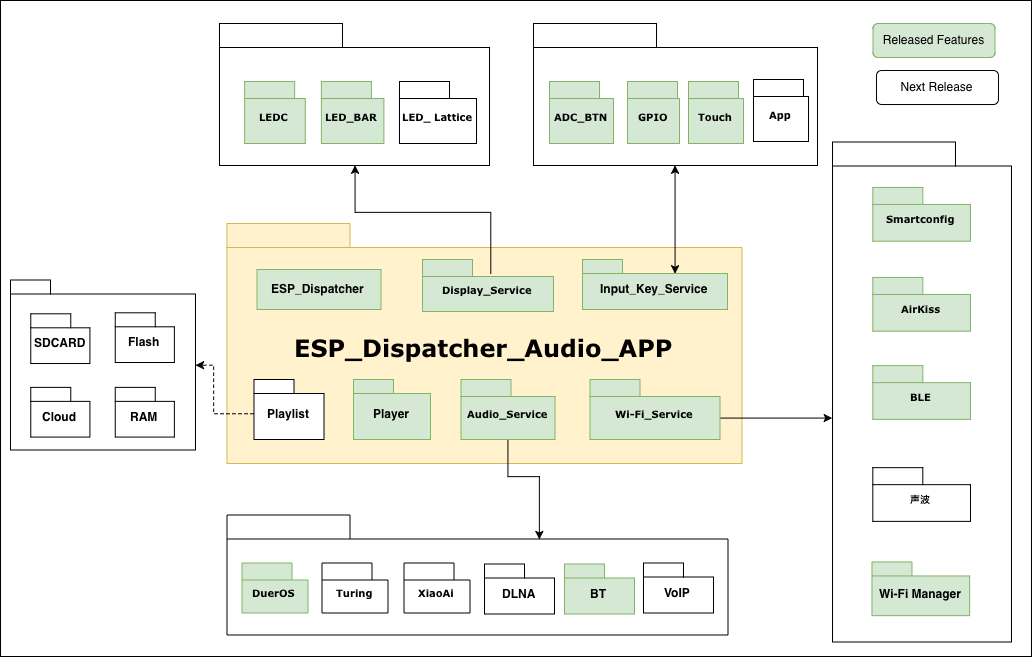

The diagram above was exported from draw.io. Its source (the exported page's mxGraphModel, read from the mxfile embedded in the PNG):
<mxGraphModel dx="1083" dy="740" grid="1" gridSize="1" guides="1" tooltips="1" connect="1" arrows="1" fold="1" page="1" pageScale="1" pageWidth="1100" pageHeight="850" background="#ffffff" math="0" shadow="0">
  <root>
    <mxCell id="0" />
    <mxCell id="1" parent="0" />
    <mxCell id="WCf4xgGKNMXHizt35WMz-40" value="" style="rounded=0;whiteSpace=wrap;html=1;" vertex="1" parent="1">
      <mxGeometry x="71" y="71" width="1031" height="656" as="geometry" />
    </mxCell>
    <mxCell id="6e0c8c40b5770093-19" value="" style="group;fillColor=none;labelBorderColor=none;" parent="1" vertex="1" connectable="0">
      <mxGeometry x="604" y="94" width="284" height="142" as="geometry" />
    </mxCell>
    <mxCell id="6e0c8c40b5770093-20" value="&lt;br&gt;&lt;br&gt;&lt;br&gt;&lt;br&gt;&lt;br&gt;&lt;br&gt;&lt;br&gt;&lt;br&gt;&lt;br&gt;" style="shape=folder;fontStyle=1;spacingTop=10;tabWidth=123;tabHeight=24;tabPosition=left;html=1;rounded=0;shadow=0;comic=0;labelBackgroundColor=none;strokeColor=#000000;strokeWidth=1;fillColor=#ffffff;fontFamily=Verdana;fontSize=10;fontColor=#000000;align=center;" parent="6e0c8c40b5770093-19" vertex="1">
      <mxGeometry width="284" height="142" as="geometry" />
    </mxCell>
    <mxCell id="6e0c8c40b5770093-22" value="ADC_BTN" style="shape=folder;fontStyle=1;spacingTop=10;tabWidth=50;tabHeight=17;tabPosition=left;html=1;rounded=0;shadow=0;comic=0;labelBackgroundColor=none;strokeColor=#82b366;strokeWidth=1;fillColor=#d5e8d4;fontFamily=Verdana;fontSize=10;align=center;" parent="6e0c8c40b5770093-19" vertex="1">
      <mxGeometry x="16" y="58" width="64" height="62" as="geometry" />
    </mxCell>
    <mxCell id="6e0c8c40b5770093-23" value="GPIO" style="shape=folder;fontStyle=1;spacingTop=10;tabWidth=50;tabHeight=17;tabPosition=left;html=1;rounded=0;shadow=0;comic=0;labelBackgroundColor=none;strokeColor=#82b366;strokeWidth=1;fillColor=#d5e8d4;fontFamily=Verdana;fontSize=10;align=center;" parent="6e0c8c40b5770093-19" vertex="1">
      <mxGeometry x="94" y="58" width="52" height="62" as="geometry" />
    </mxCell>
    <mxCell id="12" value="Touch" style="shape=folder;fontStyle=1;spacingTop=10;tabWidth=50;tabHeight=17;tabPosition=left;html=1;rounded=0;shadow=0;comic=0;labelBackgroundColor=none;strokeColor=#82b366;strokeWidth=1;fillColor=#d5e8d4;fontFamily=Verdana;fontSize=10;align=center;" parent="6e0c8c40b5770093-19" vertex="1">
      <mxGeometry x="155" y="58" width="55" height="62" as="geometry" />
    </mxCell>
    <mxCell id="37" value="App" style="shape=folder;fontStyle=1;spacingTop=10;tabWidth=50;tabHeight=17;tabPosition=left;html=1;rounded=0;shadow=0;comic=0;labelBackgroundColor=none;strokeWidth=1;fontFamily=Verdana;fontSize=10;align=center;" parent="6e0c8c40b5770093-19" vertex="1">
      <mxGeometry x="220" y="56" width="55" height="62" as="geometry" />
    </mxCell>
    <mxCell id="6e0c8c40b5770093-30" value="" style="group;" parent="1" vertex="1" connectable="0">
      <mxGeometry x="903" y="206.5" width="179" height="500" as="geometry" />
    </mxCell>
    <mxCell id="6e0c8c40b5770093-24" value="" style="group" parent="6e0c8c40b5770093-30" vertex="1" connectable="0">
      <mxGeometry y="6" width="179" height="500" as="geometry" />
    </mxCell>
    <mxCell id="6e0c8c40b5770093-25" value="" style="shape=folder;fontStyle=1;spacingTop=10;tabWidth=123;tabHeight=24;tabPosition=left;html=1;rounded=0;shadow=0;comic=0;labelBackgroundColor=none;strokeColor=#000000;strokeWidth=1;fillColor=#ffffff;fontFamily=Verdana;fontSize=10;fontColor=#000000;align=center;" parent="6e0c8c40b5770093-24" vertex="1">
      <mxGeometry width="179" height="500" as="geometry" />
    </mxCell>
    <mxCell id="6e0c8c40b5770093-27" value="Smartconfig" style="shape=folder;fontStyle=1;spacingTop=10;tabWidth=50;tabHeight=17;tabPosition=left;html=1;rounded=0;shadow=0;comic=0;labelBackgroundColor=none;strokeColor=#82b366;strokeWidth=1;fillColor=#d5e8d4;fontFamily=Verdana;fontSize=10;align=center;aspect=fixed;" parent="6e0c8c40b5770093-24" vertex="1">
      <mxGeometry x="40.324175824175825" y="45.45454545454545" width="97.65625" height="53.7109375" as="geometry" />
    </mxCell>
    <mxCell id="6e0c8c40b5770093-31" value="AirKiss" style="shape=folder;fontStyle=1;spacingTop=10;tabWidth=50;tabHeight=17;tabPosition=left;html=1;rounded=0;shadow=0;comic=0;labelBackgroundColor=none;strokeColor=#82b366;strokeWidth=1;fillColor=#d5e8d4;fontFamily=Verdana;fontSize=10;align=center;aspect=fixed;" parent="6e0c8c40b5770093-24" vertex="1">
      <mxGeometry x="40.324175824175825" y="135.45454545454547" width="97.65625" height="53.7109375" as="geometry" />
    </mxCell>
    <mxCell id="6e0c8c40b5770093-28" value="BLE" style="shape=folder;fontStyle=1;spacingTop=10;tabWidth=50;tabHeight=17;tabPosition=left;html=1;rounded=0;shadow=0;comic=0;labelBackgroundColor=none;strokeColor=#82b366;strokeWidth=1;fillColor=#d5e8d4;fontFamily=Verdana;fontSize=10;align=center;aspect=fixed;" parent="6e0c8c40b5770093-24" vertex="1">
      <mxGeometry x="40.324175824175825" y="223.63636363636363" width="97.65625" height="53.7109375" as="geometry" />
    </mxCell>
    <mxCell id="3" value="Wi-Fi Manager&lt;br&gt;" style="shape=folder;fontStyle=1;spacingTop=10;tabWidth=40;tabHeight=14;tabPosition=left;html=1;strokeColor=#82b366;fillColor=#d5e8d4;aspect=fixed;" parent="6e0c8c40b5770093-24" vertex="1">
      <mxGeometry x="39.4695652173913" y="419.94850852272725" width="97.65625" height="53.7109375" as="geometry" />
    </mxCell>
    <mxCell id="4" value="声波" style="shape=folder;fontStyle=1;spacingTop=10;tabWidth=50;tabHeight=17;tabPosition=left;html=1;rounded=0;shadow=0;comic=0;labelBackgroundColor=none;strokeWidth=1;fontFamily=Verdana;fontSize=10;align=center;aspect=fixed;" parent="6e0c8c40b5770093-24" vertex="1">
      <mxGeometry x="40.324175824175825" y="325.65696022727275" width="97.65625" height="53.7109375" as="geometry" />
    </mxCell>
    <mxCell id="6e0c8c40b5770093-33" value="&lt;font style=&quot;font-size: 24px&quot;&gt;ESP_Dispatcher_Audio_APP&lt;br&gt;&lt;/font&gt;" style="shape=folder;fontStyle=1;spacingTop=10;tabWidth=123;tabHeight=24;tabPosition=left;html=1;rounded=0;shadow=0;comic=0;labelBackgroundColor=none;strokeColor=#d6b656;strokeWidth=1;fillColor=#fff2cc;fontFamily=Verdana;fontSize=10;align=center;" parent="1" vertex="1">
      <mxGeometry x="297.5" y="294" width="515" height="240" as="geometry" />
    </mxCell>
    <mxCell id="14" value="" style="edgeStyle=orthogonalEdgeStyle;rounded=0;html=1;jettySize=auto;orthogonalLoop=1;entryX=0;entryY=0;entryDx=312;entryDy=24;entryPerimeter=0;" parent="1" source="6e0c8c40b5770093-43" target="6e0c8c40b5770093-47" edge="1">
      <mxGeometry relative="1" as="geometry" />
    </mxCell>
    <mxCell id="6e0c8c40b5770093-43" value="Audio_Service" style="shape=folder;fontStyle=1;spacingTop=10;tabWidth=50;tabHeight=17;tabPosition=left;html=1;rounded=0;shadow=0;comic=0;labelBackgroundColor=none;strokeColor=#82b366;strokeWidth=1;fillColor=#d5e8d4;fontFamily=Verdana;fontSize=10;align=center;" parent="1" vertex="1">
      <mxGeometry x="531.5" y="450" width="94" height="60" as="geometry" />
    </mxCell>
    <mxCell id="rwOlvxfeOVL-bCqXEbeD-41" style="edgeStyle=orthogonalEdgeStyle;rounded=0;orthogonalLoop=1;jettySize=auto;html=1;exitX=0;exitY=0;exitDx=130;exitDy=38.5;exitPerimeter=0;entryX=0.002;entryY=0.551;entryDx=0;entryDy=0;entryPerimeter=0;" parent="1" source="6e0c8c40b5770093-44" target="6e0c8c40b5770093-25" edge="1">
      <mxGeometry relative="1" as="geometry" />
    </mxCell>
    <mxCell id="6e0c8c40b5770093-44" value="Wi-Fi_Service" style="shape=folder;fontStyle=1;spacingTop=10;tabWidth=50;tabHeight=17;tabPosition=left;html=1;rounded=0;shadow=0;comic=0;labelBackgroundColor=none;strokeColor=#82b366;strokeWidth=1;fillColor=#d5e8d4;fontFamily=Verdana;fontSize=10;align=center;" parent="1" vertex="1">
      <mxGeometry x="660.5" y="450" width="130" height="60" as="geometry" />
    </mxCell>
    <mxCell id="G-UmrFrtw4TPR_K_nTeR-73" style="edgeStyle=orthogonalEdgeStyle;rounded=0;orthogonalLoop=1;jettySize=auto;html=1;exitX=0.519;exitY=0.288;exitDx=0;exitDy=0;exitPerimeter=0;entryX=0.5;entryY=1;entryDx=0;entryDy=0;entryPerimeter=0;" parent="1" source="6e0c8c40b5770093-45" target="G-UmrFrtw4TPR_K_nTeR-64" edge="1">
      <mxGeometry relative="1" as="geometry" />
    </mxCell>
    <mxCell id="6e0c8c40b5770093-45" value="Display_Service&lt;br&gt;" style="shape=folder;fontStyle=1;spacingTop=10;tabWidth=50;tabHeight=17;tabPosition=left;html=1;rounded=0;shadow=0;comic=0;labelBackgroundColor=none;strokeColor=#82b366;strokeWidth=1;fillColor=#d5e8d4;fontFamily=Verdana;fontSize=10;align=center;" parent="1" vertex="1">
      <mxGeometry x="493" y="330" width="131" height="52" as="geometry" />
    </mxCell>
    <mxCell id="G-UmrFrtw4TPR_K_nTeR-74" style="edgeStyle=orthogonalEdgeStyle;rounded=0;orthogonalLoop=1;jettySize=auto;html=1;exitX=0;exitY=0;exitDx=92.5;exitDy=14;exitPerimeter=0;entryX=0.5;entryY=1;entryDx=0;entryDy=0;entryPerimeter=0;startArrow=classic;startFill=1;" parent="1" source="10" target="6e0c8c40b5770093-20" edge="1">
      <mxGeometry relative="1" as="geometry" />
    </mxCell>
    <mxCell id="10" value="Input_Key_Service&lt;br&gt;" style="shape=folder;fontStyle=1;spacingTop=10;tabWidth=40;tabHeight=14;tabPosition=left;html=1;strokeColor=#82b366;fillColor=#d5e8d4;" parent="1" vertex="1">
      <mxGeometry x="653" y="330" width="145" height="50" as="geometry" />
    </mxCell>
    <mxCell id="G-UmrFrtw4TPR_K_nTeR-79" style="edgeStyle=orthogonalEdgeStyle;rounded=0;orthogonalLoop=1;jettySize=auto;html=1;exitX=0;exitY=0;exitDx=0;exitDy=34;exitPerimeter=0;startArrow=none;startFill=0;dashed=1;" parent="1" source="21" target="39" edge="1">
      <mxGeometry relative="1" as="geometry">
        <Array as="points">
          <mxPoint x="284" y="484" />
          <mxPoint x="284" y="436" />
        </Array>
      </mxGeometry>
    </mxCell>
    <mxCell id="21" value="Playlist" style="shape=folder;fontStyle=1;spacingTop=10;tabWidth=40;tabHeight=14;tabPosition=left;html=1;strokeColor=#000000;fillColor=#ffffff;" parent="1" vertex="1">
      <mxGeometry x="324.5" y="450" width="70" height="60" as="geometry" />
    </mxCell>
    <mxCell id="30" value="Player&lt;br&gt;" style="shape=folder;fontStyle=1;spacingTop=10;tabWidth=40;tabHeight=14;tabPosition=left;html=1;strokeColor=#82b366;fillColor=#d5e8d4;" parent="1" vertex="1">
      <mxGeometry x="424" y="450" width="77" height="60" as="geometry" />
    </mxCell>
    <mxCell id="38" style="edgeStyle=orthogonalEdgeStyle;rounded=0;html=1;exitX=0.75;exitY=1;entryX=0.75;entryY=1;dashed=1;jettySize=auto;orthogonalLoop=1;" parent="1" source="10" target="10" edge="1">
      <mxGeometry relative="1" as="geometry" />
    </mxCell>
    <mxCell id="G-UmrFrtw4TPR_K_nTeR-58" value="&lt;b&gt;ESP_Dispatcher&lt;/b&gt;" style="html=1;fillColor=#d5e8d4;strokeColor=#82b366;" parent="1" vertex="1">
      <mxGeometry x="327.5" y="340" width="124" height="40" as="geometry" />
    </mxCell>
    <mxCell id="G-UmrFrtw4TPR_K_nTeR-63" value="" style="group;fillColor=none;labelBorderColor=none;" parent="1" vertex="1" connectable="0">
      <mxGeometry x="300" y="94" width="269" height="142" as="geometry" />
    </mxCell>
    <mxCell id="G-UmrFrtw4TPR_K_nTeR-64" value="&lt;br&gt;&lt;br&gt;&lt;br&gt;&lt;br&gt;&lt;br&gt;&lt;br&gt;&lt;br&gt;&lt;br&gt;&lt;br&gt;" style="shape=folder;fontStyle=1;spacingTop=10;tabWidth=123;tabHeight=24;tabPosition=left;html=1;rounded=0;shadow=0;comic=0;labelBackgroundColor=none;strokeColor=#000000;strokeWidth=1;fillColor=#ffffff;fontFamily=Verdana;fontSize=10;fontColor=#000000;align=center;" parent="G-UmrFrtw4TPR_K_nTeR-63" vertex="1">
      <mxGeometry x="-10" width="270" height="142" as="geometry" />
    </mxCell>
    <mxCell id="G-UmrFrtw4TPR_K_nTeR-65" value="LEDC" style="shape=folder;fontStyle=1;spacingTop=10;tabWidth=50;tabHeight=17;tabPosition=left;html=1;rounded=0;shadow=0;comic=0;labelBackgroundColor=none;strokeColor=#82b366;strokeWidth=1;fillColor=#d5e8d4;fontFamily=Verdana;fontSize=10;align=center;" parent="G-UmrFrtw4TPR_K_nTeR-63" vertex="1">
      <mxGeometry x="15.154929577464788" y="58" width="60.61971830985915" height="62" as="geometry" />
    </mxCell>
    <mxCell id="G-UmrFrtw4TPR_K_nTeR-66" value="LED_BAR" style="shape=folder;fontStyle=1;spacingTop=10;tabWidth=50;tabHeight=17;tabPosition=left;html=1;rounded=0;shadow=0;comic=0;labelBackgroundColor=none;strokeColor=#82b366;strokeWidth=1;fillColor=#d5e8d4;fontFamily=Verdana;fontSize=10;align=center;" parent="G-UmrFrtw4TPR_K_nTeR-63" vertex="1">
      <mxGeometry x="91.87676056338027" y="58" width="62.51408450704225" height="62" as="geometry" />
    </mxCell>
    <mxCell id="G-UmrFrtw4TPR_K_nTeR-67" value="LED_&lt;span&gt;&amp;nbsp;Lattice&lt;/span&gt;" style="shape=folder;fontStyle=1;spacingTop=10;tabWidth=50;tabHeight=17;tabPosition=left;html=1;rounded=0;shadow=0;comic=0;labelBackgroundColor=none;strokeWidth=1;fontFamily=Verdana;fontSize=10;align=center;" parent="G-UmrFrtw4TPR_K_nTeR-63" vertex="1">
      <mxGeometry x="170" y="58" width="77" height="62" as="geometry" />
    </mxCell>
    <mxCell id="G-UmrFrtw4TPR_K_nTeR-76" value="" style="group" parent="1" vertex="1" connectable="0">
      <mxGeometry x="297.5" y="585.5" width="501" height="120" as="geometry" />
    </mxCell>
    <mxCell id="6e0c8c40b5770093-47" value="" style="shape=folder;fontStyle=1;spacingTop=10;tabWidth=123;tabHeight=24;tabPosition=left;html=1;rounded=0;shadow=0;comic=0;labelBackgroundColor=none;strokeColor=#000000;strokeWidth=1;fillColor=#ffffff;fontFamily=Verdana;fontSize=10;fontColor=#000000;align=center;" parent="G-UmrFrtw4TPR_K_nTeR-76" vertex="1">
      <mxGeometry width="501" height="120" as="geometry" />
    </mxCell>
    <mxCell id="6e0c8c40b5770093-49" value="Turing" style="shape=folder;fontStyle=1;spacingTop=10;tabWidth=50;tabHeight=17;tabPosition=left;html=1;rounded=0;shadow=0;comic=0;labelBackgroundColor=none;strokeWidth=1;fontFamily=Verdana;fontSize=10;align=center;" parent="G-UmrFrtw4TPR_K_nTeR-76" vertex="1">
      <mxGeometry x="95" y="48" width="66" height="50" as="geometry" />
    </mxCell>
    <mxCell id="6e0c8c40b5770093-50" value="DuerOS" style="shape=folder;fontStyle=1;spacingTop=10;tabWidth=50;tabHeight=17;tabPosition=left;html=1;rounded=0;shadow=0;comic=0;labelBackgroundColor=none;strokeColor=#82b366;strokeWidth=1;fillColor=#d5e8d4;fontFamily=Verdana;fontSize=10;align=center;" parent="G-UmrFrtw4TPR_K_nTeR-76" vertex="1">
      <mxGeometry x="15" y="48" width="66" height="50" as="geometry" />
    </mxCell>
    <mxCell id="13" value="XiaoAi" style="shape=folder;fontStyle=1;spacingTop=10;tabWidth=50;tabHeight=17;tabPosition=left;html=1;rounded=0;shadow=0;comic=0;labelBackgroundColor=none;strokeColor=#000000;strokeWidth=1;fillColor=#ffffff;fontFamily=Verdana;fontSize=10;fontColor=#000000;align=center;" parent="G-UmrFrtw4TPR_K_nTeR-76" vertex="1">
      <mxGeometry x="177" y="48" width="66" height="50" as="geometry" />
    </mxCell>
    <mxCell id="31" value="DLNA" style="shape=folder;fontStyle=1;spacingTop=10;tabWidth=40;tabHeight=14;tabPosition=left;html=1;" parent="G-UmrFrtw4TPR_K_nTeR-76" vertex="1">
      <mxGeometry x="257.5" y="49" width="70" height="50" as="geometry" />
    </mxCell>
    <mxCell id="33" value="BT" style="shape=folder;fontStyle=1;spacingTop=10;tabWidth=40;tabHeight=14;tabPosition=left;html=1;fillColor=#d5e8d4;strokeColor=#82b366;" parent="G-UmrFrtw4TPR_K_nTeR-76" vertex="1">
      <mxGeometry x="337.5" y="49" width="70" height="50" as="geometry" />
    </mxCell>
    <mxCell id="34" value="VoIP" style="shape=folder;fontStyle=1;spacingTop=10;tabWidth=40;tabHeight=14;tabPosition=left;html=1;" parent="G-UmrFrtw4TPR_K_nTeR-76" vertex="1">
      <mxGeometry x="416.5" y="48" width="70" height="50" as="geometry" />
    </mxCell>
    <mxCell id="G-UmrFrtw4TPR_K_nTeR-77" value="" style="group" parent="1" vertex="1" connectable="0">
      <mxGeometry x="81" y="350.5" width="185" height="170" as="geometry" />
    </mxCell>
    <mxCell id="39" value="" style="shape=folder;fontStyle=1;spacingTop=10;tabWidth=40;tabHeight=14;tabPosition=left;html=1;" parent="G-UmrFrtw4TPR_K_nTeR-77" vertex="1">
      <mxGeometry width="185" height="170" as="geometry" />
    </mxCell>
    <mxCell id="24" value="SDCARD" style="shape=folder;fontStyle=1;spacingTop=10;tabWidth=40;tabHeight=14;tabPosition=left;html=1;strokeColor=#000000;fillColor=#ffffff;" parent="G-UmrFrtw4TPR_K_nTeR-77" vertex="1">
      <mxGeometry x="20.273972602739725" y="33.801169590643276" width="59.1324200913242" height="49.707602339181285" as="geometry" />
    </mxCell>
    <mxCell id="25" value="Flash" style="shape=folder;fontStyle=1;spacingTop=10;tabWidth=40;tabHeight=14;tabPosition=left;html=1;strokeColor=#000000;fillColor=#ffffff;" parent="G-UmrFrtw4TPR_K_nTeR-77" vertex="1">
      <mxGeometry x="104.74885844748859" y="32.80701754385965" width="59.1324200913242" height="49.707602339181285" as="geometry" />
    </mxCell>
    <mxCell id="26" value="Cloud" style="shape=folder;fontStyle=1;spacingTop=10;tabWidth=40;tabHeight=14;tabPosition=left;html=1;strokeColor=#000000;fillColor=#ffffff;" parent="G-UmrFrtw4TPR_K_nTeR-77" vertex="1">
      <mxGeometry x="20.273972602739725" y="107.36842105263158" width="59.1324200913242" height="49.707602339181285" as="geometry" />
    </mxCell>
    <mxCell id="27" value="RAM" style="shape=folder;fontStyle=1;spacingTop=10;tabWidth=40;tabHeight=14;tabPosition=left;html=1;strokeColor=#000000;fillColor=#ffffff;" parent="G-UmrFrtw4TPR_K_nTeR-77" vertex="1">
      <mxGeometry x="104.74885844748859" y="107.36842105263158" width="59.1324200913242" height="49.707602339181285" as="geometry" />
    </mxCell>
    <mxCell id="WCf4xgGKNMXHizt35WMz-41" value="Released Features" style="rounded=1;whiteSpace=wrap;html=1;fillColor=#d5e8d4;strokeColor=#82b366;" vertex="1" parent="1">
      <mxGeometry x="943.5" y="94" width="122" height="34" as="geometry" />
    </mxCell>
    <mxCell id="WCf4xgGKNMXHizt35WMz-44" value="Next Release" style="rounded=1;whiteSpace=wrap;html=1;" vertex="1" parent="1">
      <mxGeometry x="947" y="141" width="122" height="34" as="geometry" />
    </mxCell>
  </root>
</mxGraphModel>